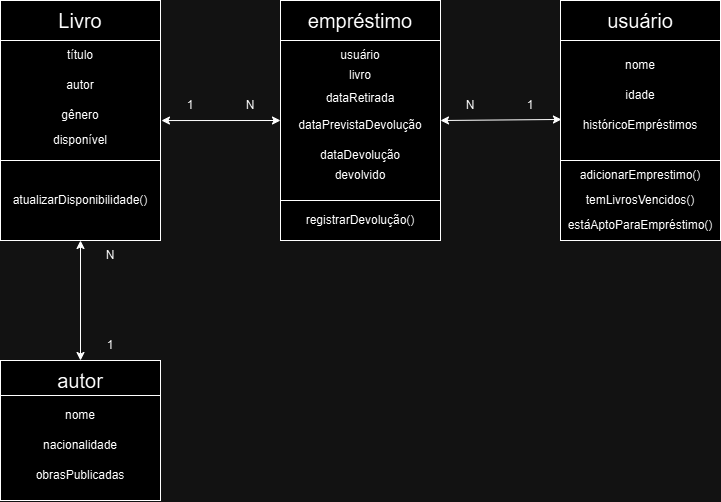

The diagram above was exported from draw.io. Its source (the exported page's mxGraphModel, read from the mxfile embedded in the PNG):
<mxGraphModel dx="1035" dy="595" grid="1" gridSize="10" guides="1" tooltips="1" connect="1" arrows="1" fold="1" page="1" pageScale="1" pageWidth="827" pageHeight="1169" math="0" shadow="0">
  <root>
    <mxCell id="0" />
    <mxCell id="1" parent="0" />
    <mxCell id="0Z7c8QL-uXkI-1p_fpLa-58" value="" style="group" vertex="1" connectable="0" parent="1">
      <mxGeometry x="40" y="400" width="160" height="140" as="geometry" />
    </mxCell>
    <mxCell id="0Z7c8QL-uXkI-1p_fpLa-25" value="" style="rounded=0;whiteSpace=wrap;html=1;" vertex="1" parent="0Z7c8QL-uXkI-1p_fpLa-58">
      <mxGeometry width="160" height="35" as="geometry" />
    </mxCell>
    <mxCell id="0Z7c8QL-uXkI-1p_fpLa-27" value="" style="rounded=0;whiteSpace=wrap;html=1;" vertex="1" parent="0Z7c8QL-uXkI-1p_fpLa-58">
      <mxGeometry y="35" width="160" height="105" as="geometry" />
    </mxCell>
    <mxCell id="0Z7c8QL-uXkI-1p_fpLa-12" value="" style="group" vertex="1" connectable="0" parent="1">
      <mxGeometry x="40" y="40" width="160" height="280" as="geometry" />
    </mxCell>
    <mxCell id="0Z7c8QL-uXkI-1p_fpLa-4" value="" style="rounded=0;whiteSpace=wrap;html=1;" vertex="1" parent="0Z7c8QL-uXkI-1p_fpLa-12">
      <mxGeometry y="160" width="160" height="80" as="geometry" />
    </mxCell>
    <mxCell id="0Z7c8QL-uXkI-1p_fpLa-2" value="" style="rounded=0;whiteSpace=wrap;html=1;" vertex="1" parent="0Z7c8QL-uXkI-1p_fpLa-12">
      <mxGeometry width="160" height="40" as="geometry" />
    </mxCell>
    <mxCell id="0Z7c8QL-uXkI-1p_fpLa-8" value="&lt;font style=&quot;font-size: 20px;&quot;&gt;Livro&lt;/font&gt;" style="text;html=1;align=center;verticalAlign=middle;whiteSpace=wrap;rounded=0;" vertex="1" parent="0Z7c8QL-uXkI-1p_fpLa-12">
      <mxGeometry x="50" y="5" width="60" height="30" as="geometry" />
    </mxCell>
    <mxCell id="0Z7c8QL-uXkI-1p_fpLa-10" value="" style="rounded=0;whiteSpace=wrap;html=1;" vertex="1" parent="0Z7c8QL-uXkI-1p_fpLa-12">
      <mxGeometry y="40" width="160" height="120" as="geometry" />
    </mxCell>
    <mxCell id="0Z7c8QL-uXkI-1p_fpLa-32" value="" style="group" vertex="1" connectable="0" parent="0Z7c8QL-uXkI-1p_fpLa-12">
      <mxGeometry x="50" y="40" width="60" height="115" as="geometry" />
    </mxCell>
    <mxCell id="0Z7c8QL-uXkI-1p_fpLa-28" value="título" style="text;html=1;align=center;verticalAlign=middle;whiteSpace=wrap;rounded=0;" vertex="1" parent="0Z7c8QL-uXkI-1p_fpLa-32">
      <mxGeometry width="60" height="30" as="geometry" />
    </mxCell>
    <mxCell id="0Z7c8QL-uXkI-1p_fpLa-29" value="autor" style="text;html=1;align=center;verticalAlign=middle;whiteSpace=wrap;rounded=0;" vertex="1" parent="0Z7c8QL-uXkI-1p_fpLa-32">
      <mxGeometry y="30" width="60" height="30" as="geometry" />
    </mxCell>
    <mxCell id="0Z7c8QL-uXkI-1p_fpLa-30" value="gênero" style="text;html=1;align=center;verticalAlign=middle;whiteSpace=wrap;rounded=0;" vertex="1" parent="0Z7c8QL-uXkI-1p_fpLa-32">
      <mxGeometry y="60" width="60" height="30" as="geometry" />
    </mxCell>
    <mxCell id="0Z7c8QL-uXkI-1p_fpLa-31" value="disponível" style="text;html=1;align=center;verticalAlign=middle;whiteSpace=wrap;rounded=0;" vertex="1" parent="0Z7c8QL-uXkI-1p_fpLa-32">
      <mxGeometry y="85" width="60" height="30" as="geometry" />
    </mxCell>
    <mxCell id="0Z7c8QL-uXkI-1p_fpLa-49" value="atualizarDisponibilidade()" style="text;html=1;align=center;verticalAlign=middle;whiteSpace=wrap;rounded=0;" vertex="1" parent="0Z7c8QL-uXkI-1p_fpLa-12">
      <mxGeometry x="50" y="185" width="60" height="30" as="geometry" />
    </mxCell>
    <mxCell id="0Z7c8QL-uXkI-1p_fpLa-64" value="N" style="text;html=1;align=center;verticalAlign=middle;whiteSpace=wrap;rounded=0;" vertex="1" parent="0Z7c8QL-uXkI-1p_fpLa-12">
      <mxGeometry x="80" y="240" width="60" height="30" as="geometry" />
    </mxCell>
    <mxCell id="0Z7c8QL-uXkI-1p_fpLa-13" value="" style="group" vertex="1" connectable="0" parent="1">
      <mxGeometry x="320" y="40" width="160" height="280" as="geometry" />
    </mxCell>
    <mxCell id="0Z7c8QL-uXkI-1p_fpLa-14" value="" style="rounded=0;whiteSpace=wrap;html=1;" vertex="1" parent="0Z7c8QL-uXkI-1p_fpLa-13">
      <mxGeometry y="200" width="160" height="40" as="geometry" />
    </mxCell>
    <mxCell id="0Z7c8QL-uXkI-1p_fpLa-15" value="" style="rounded=0;whiteSpace=wrap;html=1;" vertex="1" parent="0Z7c8QL-uXkI-1p_fpLa-13">
      <mxGeometry width="160" height="40" as="geometry" />
    </mxCell>
    <mxCell id="0Z7c8QL-uXkI-1p_fpLa-16" value="&lt;font style=&quot;font-size: 20px;&quot;&gt;empréstimo&lt;/font&gt;" style="text;html=1;align=center;verticalAlign=middle;whiteSpace=wrap;rounded=0;" vertex="1" parent="0Z7c8QL-uXkI-1p_fpLa-13">
      <mxGeometry x="50" y="5" width="60" height="30" as="geometry" />
    </mxCell>
    <mxCell id="0Z7c8QL-uXkI-1p_fpLa-17" value="" style="rounded=0;whiteSpace=wrap;html=1;" vertex="1" parent="0Z7c8QL-uXkI-1p_fpLa-13">
      <mxGeometry y="40" width="160" height="160" as="geometry" />
    </mxCell>
    <mxCell id="0Z7c8QL-uXkI-1p_fpLa-53" value="" style="group" vertex="1" connectable="0" parent="0Z7c8QL-uXkI-1p_fpLa-13">
      <mxGeometry x="50" y="40" width="60" height="150" as="geometry" />
    </mxCell>
    <mxCell id="0Z7c8QL-uXkI-1p_fpLa-35" value="livro" style="text;html=1;align=center;verticalAlign=middle;whiteSpace=wrap;rounded=0;" vertex="1" parent="0Z7c8QL-uXkI-1p_fpLa-53">
      <mxGeometry y="20" width="60" height="30" as="geometry" />
    </mxCell>
    <mxCell id="0Z7c8QL-uXkI-1p_fpLa-52" value="devolvido" style="text;html=1;align=center;verticalAlign=middle;whiteSpace=wrap;rounded=0;" vertex="1" parent="0Z7c8QL-uXkI-1p_fpLa-53">
      <mxGeometry y="120" width="60" height="30" as="geometry" />
    </mxCell>
    <mxCell id="0Z7c8QL-uXkI-1p_fpLa-34" value="usuário" style="text;html=1;align=center;verticalAlign=middle;whiteSpace=wrap;rounded=0;" vertex="1" parent="0Z7c8QL-uXkI-1p_fpLa-53">
      <mxGeometry width="60" height="30" as="geometry" />
    </mxCell>
    <mxCell id="0Z7c8QL-uXkI-1p_fpLa-36" value="dataRetirada" style="text;html=1;align=center;verticalAlign=middle;whiteSpace=wrap;rounded=0;" vertex="1" parent="0Z7c8QL-uXkI-1p_fpLa-53">
      <mxGeometry y="42.5" width="60" height="30" as="geometry" />
    </mxCell>
    <mxCell id="0Z7c8QL-uXkI-1p_fpLa-37" value="dataPrevistaDevolução" style="text;html=1;align=center;verticalAlign=middle;whiteSpace=wrap;rounded=0;" vertex="1" parent="0Z7c8QL-uXkI-1p_fpLa-53">
      <mxGeometry y="70" width="60" height="30" as="geometry" />
    </mxCell>
    <mxCell id="0Z7c8QL-uXkI-1p_fpLa-51" value="dataDevolução" style="text;html=1;align=center;verticalAlign=middle;whiteSpace=wrap;rounded=0;" vertex="1" parent="0Z7c8QL-uXkI-1p_fpLa-53">
      <mxGeometry y="100" width="60" height="30" as="geometry" />
    </mxCell>
    <mxCell id="0Z7c8QL-uXkI-1p_fpLa-54" value="registrarDevolução()" style="text;html=1;align=center;verticalAlign=middle;whiteSpace=wrap;rounded=0;" vertex="1" parent="0Z7c8QL-uXkI-1p_fpLa-13">
      <mxGeometry x="50" y="205" width="60" height="30" as="geometry" />
    </mxCell>
    <mxCell id="0Z7c8QL-uXkI-1p_fpLa-18" value="" style="group" vertex="1" connectable="0" parent="1">
      <mxGeometry x="600" y="40" width="160" height="280" as="geometry" />
    </mxCell>
    <mxCell id="0Z7c8QL-uXkI-1p_fpLa-19" value="" style="rounded=0;whiteSpace=wrap;html=1;" vertex="1" parent="0Z7c8QL-uXkI-1p_fpLa-18">
      <mxGeometry y="160" width="160" height="80" as="geometry" />
    </mxCell>
    <mxCell id="0Z7c8QL-uXkI-1p_fpLa-20" value="" style="rounded=0;whiteSpace=wrap;html=1;" vertex="1" parent="0Z7c8QL-uXkI-1p_fpLa-18">
      <mxGeometry width="160" height="40" as="geometry" />
    </mxCell>
    <mxCell id="0Z7c8QL-uXkI-1p_fpLa-21" value="&lt;font style=&quot;font-size: 20px;&quot;&gt;usuário&lt;/font&gt;" style="text;html=1;align=center;verticalAlign=middle;whiteSpace=wrap;rounded=0;" vertex="1" parent="0Z7c8QL-uXkI-1p_fpLa-18">
      <mxGeometry x="50" y="5" width="60" height="30" as="geometry" />
    </mxCell>
    <mxCell id="0Z7c8QL-uXkI-1p_fpLa-22" value="" style="rounded=0;whiteSpace=wrap;html=1;" vertex="1" parent="0Z7c8QL-uXkI-1p_fpLa-18">
      <mxGeometry y="40" width="160" height="120" as="geometry" />
    </mxCell>
    <mxCell id="0Z7c8QL-uXkI-1p_fpLa-38" value="" style="group" vertex="1" connectable="0" parent="0Z7c8QL-uXkI-1p_fpLa-18">
      <mxGeometry x="50" y="50" width="60" height="115" as="geometry" />
    </mxCell>
    <mxCell id="0Z7c8QL-uXkI-1p_fpLa-39" value="nome" style="text;html=1;align=center;verticalAlign=middle;whiteSpace=wrap;rounded=0;" vertex="1" parent="0Z7c8QL-uXkI-1p_fpLa-38">
      <mxGeometry width="60" height="30" as="geometry" />
    </mxCell>
    <mxCell id="0Z7c8QL-uXkI-1p_fpLa-40" value="idade" style="text;html=1;align=center;verticalAlign=middle;whiteSpace=wrap;rounded=0;" vertex="1" parent="0Z7c8QL-uXkI-1p_fpLa-38">
      <mxGeometry y="30" width="60" height="30" as="geometry" />
    </mxCell>
    <mxCell id="0Z7c8QL-uXkI-1p_fpLa-41" value="históricoEmpréstimos" style="text;html=1;align=center;verticalAlign=middle;whiteSpace=wrap;rounded=0;" vertex="1" parent="0Z7c8QL-uXkI-1p_fpLa-38">
      <mxGeometry y="60" width="60" height="30" as="geometry" />
    </mxCell>
    <mxCell id="0Z7c8QL-uXkI-1p_fpLa-55" value="adicionarEmprestimo()" style="text;html=1;align=center;verticalAlign=middle;whiteSpace=wrap;rounded=0;" vertex="1" parent="0Z7c8QL-uXkI-1p_fpLa-18">
      <mxGeometry x="50" y="160" width="60" height="30" as="geometry" />
    </mxCell>
    <mxCell id="0Z7c8QL-uXkI-1p_fpLa-56" value="temLivrosVencidos()" style="text;html=1;align=center;verticalAlign=middle;whiteSpace=wrap;rounded=0;" vertex="1" parent="0Z7c8QL-uXkI-1p_fpLa-18">
      <mxGeometry x="50" y="185" width="60" height="30" as="geometry" />
    </mxCell>
    <mxCell id="0Z7c8QL-uXkI-1p_fpLa-57" value="estáAptoParaEmpréstimo()" style="text;html=1;align=center;verticalAlign=middle;whiteSpace=wrap;rounded=0;" vertex="1" parent="0Z7c8QL-uXkI-1p_fpLa-18">
      <mxGeometry x="50" y="210" width="60" height="30" as="geometry" />
    </mxCell>
    <mxCell id="0Z7c8QL-uXkI-1p_fpLa-26" value="&lt;font style=&quot;font-size: 20px;&quot;&gt;autor&lt;/font&gt;" style="text;html=1;align=center;verticalAlign=middle;whiteSpace=wrap;rounded=0;" vertex="1" parent="1">
      <mxGeometry x="90" y="405" width="60" height="30" as="geometry" />
    </mxCell>
    <mxCell id="0Z7c8QL-uXkI-1p_fpLa-59" value="" style="group" vertex="1" connectable="0" parent="1">
      <mxGeometry x="90" y="440" width="60" height="90" as="geometry" />
    </mxCell>
    <mxCell id="0Z7c8QL-uXkI-1p_fpLa-44" value="nome" style="text;html=1;align=center;verticalAlign=middle;whiteSpace=wrap;rounded=0;" vertex="1" parent="0Z7c8QL-uXkI-1p_fpLa-59">
      <mxGeometry width="60" height="30" as="geometry" />
    </mxCell>
    <mxCell id="0Z7c8QL-uXkI-1p_fpLa-45" value="nacionalidade" style="text;html=1;align=center;verticalAlign=middle;whiteSpace=wrap;rounded=0;" vertex="1" parent="0Z7c8QL-uXkI-1p_fpLa-59">
      <mxGeometry y="30" width="60" height="30" as="geometry" />
    </mxCell>
    <mxCell id="0Z7c8QL-uXkI-1p_fpLa-46" value="obrasPublicadas" style="text;html=1;align=center;verticalAlign=middle;whiteSpace=wrap;rounded=0;" vertex="1" parent="0Z7c8QL-uXkI-1p_fpLa-59">
      <mxGeometry y="60" width="60" height="30" as="geometry" />
    </mxCell>
    <mxCell id="0Z7c8QL-uXkI-1p_fpLa-60" value="" style="endArrow=classic;startArrow=classic;html=1;rounded=0;entryX=0;entryY=0.5;entryDx=0;entryDy=0;exitX=1.006;exitY=0.667;exitDx=0;exitDy=0;exitPerimeter=0;" edge="1" parent="1" source="0Z7c8QL-uXkI-1p_fpLa-10" target="0Z7c8QL-uXkI-1p_fpLa-17">
      <mxGeometry width="50" height="50" relative="1" as="geometry">
        <mxPoint x="230" y="180" as="sourcePoint" />
        <mxPoint x="450" y="250" as="targetPoint" />
      </mxGeometry>
    </mxCell>
    <mxCell id="0Z7c8QL-uXkI-1p_fpLa-61" value="" style="endArrow=classic;startArrow=classic;html=1;rounded=0;entryX=0.006;entryY=0.658;entryDx=0;entryDy=0;entryPerimeter=0;exitX=1;exitY=0.5;exitDx=0;exitDy=0;" edge="1" parent="1" source="0Z7c8QL-uXkI-1p_fpLa-17" target="0Z7c8QL-uXkI-1p_fpLa-22">
      <mxGeometry width="50" height="50" relative="1" as="geometry">
        <mxPoint x="400" y="300" as="sourcePoint" />
        <mxPoint x="450" y="250" as="targetPoint" />
      </mxGeometry>
    </mxCell>
    <mxCell id="0Z7c8QL-uXkI-1p_fpLa-62" value="" style="endArrow=classic;startArrow=classic;html=1;rounded=0;exitX=0.5;exitY=1;exitDx=0;exitDy=0;entryX=0.5;entryY=0;entryDx=0;entryDy=0;" edge="1" parent="1" source="0Z7c8QL-uXkI-1p_fpLa-4" target="0Z7c8QL-uXkI-1p_fpLa-25">
      <mxGeometry width="50" height="50" relative="1" as="geometry">
        <mxPoint x="400" y="300" as="sourcePoint" />
        <mxPoint x="450" y="250" as="targetPoint" />
      </mxGeometry>
    </mxCell>
    <mxCell id="0Z7c8QL-uXkI-1p_fpLa-63" value="1" style="text;html=1;align=center;verticalAlign=middle;whiteSpace=wrap;rounded=0;" vertex="1" parent="1">
      <mxGeometry x="120" y="370" width="60" height="30" as="geometry" />
    </mxCell>
    <mxCell id="0Z7c8QL-uXkI-1p_fpLa-65" value="N" style="text;html=1;align=center;verticalAlign=middle;whiteSpace=wrap;rounded=0;" vertex="1" parent="1">
      <mxGeometry x="260" y="130" width="60" height="30" as="geometry" />
    </mxCell>
    <mxCell id="0Z7c8QL-uXkI-1p_fpLa-66" value="1" style="text;html=1;align=center;verticalAlign=middle;whiteSpace=wrap;rounded=0;" vertex="1" parent="1">
      <mxGeometry x="200" y="130" width="60" height="30" as="geometry" />
    </mxCell>
    <mxCell id="0Z7c8QL-uXkI-1p_fpLa-67" value="1" style="text;html=1;align=center;verticalAlign=middle;whiteSpace=wrap;rounded=0;" vertex="1" parent="1">
      <mxGeometry x="540" y="130" width="60" height="30" as="geometry" />
    </mxCell>
    <mxCell id="0Z7c8QL-uXkI-1p_fpLa-68" value="N" style="text;html=1;align=center;verticalAlign=middle;whiteSpace=wrap;rounded=0;" vertex="1" parent="1">
      <mxGeometry x="480" y="130" width="60" height="30" as="geometry" />
    </mxCell>
  </root>
</mxGraphModel>